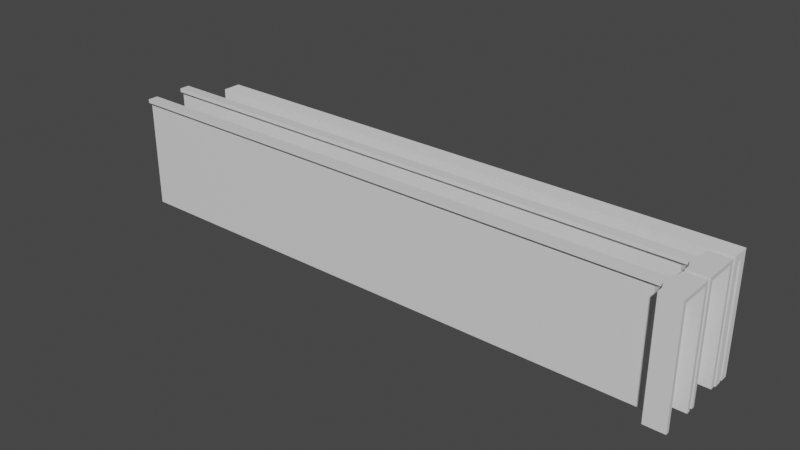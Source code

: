 # Source: A02_Suporte_Prateleira_Consul_240.blend  (saved by Blender 2.92.15; exported with 4.5.12 LTS)
import bpy
from mathutils import Matrix  # noqa: F401  (used for matrix-valued properties, if any)

bpy.ops.wm.read_factory_settings(use_empty=True)
scene = bpy.context.scene
scene.name = 'Scene'

# ---- collections
col_collection_001 = bpy.data.collections.new('Collection.001'); scene.collection.children.link(col_collection_001)

# ---- materials (node trees are filled in below, after node groups)
mat_material = bpy.data.materials.new('Material')
mat_material.alpha_threshold = 0.0
mat_material.use_transparent_shadow = False
mat_material.line_color = (0.0, 0.0, 0.0, 1.0)
mat_material_001 = bpy.data.materials.new('Material.001')
mat_material_001.alpha_threshold = 0.0
mat_material_001.use_transparent_shadow = False
mat_material_001.line_color = (0.0, 0.0, 0.0, 1.0)

# ---- material node trees
mat_material.use_nodes = True; mat_material.node_tree.nodes.clear()
_N = mat_material.node_tree.nodes; _L = mat_material.node_tree.links
n0 = _N.new('ShaderNodeOutputMaterial'); n0.name = 'Material Output'; n0.location = (300, 300)
n1 = _N.new('ShaderNodeBsdfPrincipled'); n1.name = 'Principled BSDF'; n1.location = (10, 300)
n1.distribution = 'GGX'
n1.subsurface_method = 'BURLEY'
n1.inputs[2].default_value = 0.4
n1.inputs[3].default_value = 1.45
n1.inputs[27].default_value = (0.0, 0.0, 0.0, 1.0)
n1.inputs[28].default_value = 1.0
_L.new(n1.outputs[0], n0.inputs[0])
n0.is_active_output = True
mat_material_001.use_nodes = True; mat_material_001.node_tree.nodes.clear()
_N = mat_material_001.node_tree.nodes; _L = mat_material_001.node_tree.links
n0 = _N.new('ShaderNodeOutputMaterial'); n0.name = 'Material Output'; n0.location = (300, 300)
n1 = _N.new('ShaderNodeBsdfPrincipled'); n1.name = 'Principled BSDF'; n1.location = (10, 300)
n1.distribution = 'GGX'
n1.subsurface_method = 'BURLEY'
n1.inputs[2].default_value = 0.4
n1.inputs[3].default_value = 1.45
n1.inputs[27].default_value = (0.0, 0.0, 0.0, 1.0)
n1.inputs[28].default_value = 1.0
_L.new(n1.outputs[0], n0.inputs[0])
n0.is_active_output = True

# ---- world
world_world = bpy.data.worlds.new('World'); scene.world = world_world
world_world.use_nodes = True; world_world.node_tree.nodes.clear()
_N = world_world.node_tree.nodes; _L = world_world.node_tree.links
n0 = _N.new('ShaderNodeOutputWorld'); n0.name = 'World Output'; n0.location = (300, 300)
n1 = _N.new('ShaderNodeBackground'); n1.name = 'Background'; n1.location = (10, 300)
n1.inputs[0].default_value = (0.05088, 0.05088, 0.05088, 1.0)
_L.new(n1.outputs[0], n0.inputs[0])
n0.is_active_output = True
world_world.color = (0.05088, 0.05088, 0.05088)
world_world.use_sun_shadow = False
world_world.sun_shadow_jitter_overblur = 0.0

# ---- meshes
me_cube_002 = bpy.data.meshes.new('Cube.002')
me_cube_002.from_pydata([(-2.98e-08, -1.0, 0.0), (-2.98e-08, -1.0, -3.1), (-2.98e-08, 5.96e-08, 0.0), (-2.98e-08, -1.788e-07, -3.1), (0.55, -0.175, -3.1), (0.825, -0.45, -3.1), (-2.98e-08, -0.9, -3.1), (-2.98e-08, -0.9, -0.1), (0.5888, -0.7262, -3.1), (0.6425, -0.6425, -3.1), (-2.98e-08, -0.1, -0.1), (-2.98e-08, -0.1, -3.1), (0.7263, -0.5887, -3.1), (16.0, -0.55, -3.1), (16.0, -0.6425, 2.384e-07), (16.0, -0.6425, -0.1), (0.55, -1.0, -3.1), (0.825, -0.55, -3.1), (0.55, -0.825, -3.1), (16.0, -0.55, -0.1), (0.55, 5.96e-08, 0.0), (0.55, -1.0, 0.0), (16.0, -0.55, 0.0), (16.0, -0.45, 0.0), (0.55, -0.825, 0.0), (0.825, -0.55, 0.0), (0.55, -0.825, -0.1), (0.825, -0.55, -0.1), (0.7263, -0.5887, -0.1), (0.6425, -0.6425, -0.1), (0.5888, -0.7262, -0.1), (0.7263, -0.5887, -2.384e-07), (0.6425, -0.6425, -2.384e-07), (0.5888, -0.7262, -2.384e-07), (0.825, -0.45, 0.0), (0.825, -0.45, -0.1), (0.55, -0.175, 0.0), (0.55, -0.175, -0.1), (0.7263, -0.4112, 0.0), (0.7263, -0.4112, -0.1), (0.6425, -0.3575, -0.1), (0.6425, -0.3575, 0.0), (0.5888, -0.2737, 0.0), (0.5888, -0.2737, -0.1), (16.0, -0.45, -0.1), (0.7263, -0.4112, -3.1), (0.6425, -0.3575, -3.1), (0.5888, -0.2737, -3.1), (0.55, 5.96e-08, -3.1), (16.0, -0.45, -3.1), (16.0, -0.3575, 2.384e-07), (16.0, -0.3575, -0.1), (0.45, -0.1, -3.1), (0.45, -0.9, -3.1), (0.45, -0.1, -0.1), (0.45, -0.9, -0.1)], [], [(2, 0, 21, 24, 33, 32, 31, 25, 22, 23, 34, 38, 41, 42, 36, 20), (2, 3, 11, 10, 7, 6, 1, 0), (19, 44, 49, 13), (39, 35, 5, 45), (40, 39, 45, 46), (29, 28, 12, 9), (30, 29, 9, 8), (26, 30, 8, 18), (28, 27, 17, 12), (29, 30, 33, 32), (28, 29, 32, 31), (27, 28, 31, 25), (24, 33, 30, 26), (34, 35, 39, 38), (40, 41, 38, 39), (40, 43, 42, 41), (37, 36, 42, 43), (37, 43, 47, 4), (43, 40, 46, 47), (14, 32, 29, 15), (22, 25, 31, 32, 14), (27, 19, 13, 17), (3, 2, 20, 48), (15, 29, 28, 27, 19), (16, 21, 0, 1), (51, 40, 41, 50), (22, 14, 15, 19), (22, 23, 44, 19), (44, 51, 50, 23), (5, 35, 44, 49), (35, 39, 40, 51, 44), (41, 38, 34, 23, 50), (26, 18, 16, 21, 24), (37, 4, 48, 20, 36), (52, 53, 55, 54), (11, 52, 54, 10), (7, 10, 54, 55), (7, 55, 53, 6), (47, 46, 45, 5, 49, 13, 17, 12, 9, 8, 18, 16, 1, 6, 53, 52, 11, 3, 48, 4)])
_uv = me_cube_002.uv_layers.new(name='UVMap')
_uv.uv.foreach_set('vector', [0.0, 0.0, 0.0, 0.0, 0.0, 0.0, 0.0, 0.0, 0.0, 0.0, 0.0, 0.0, 0.0, 0.0, 0.0, 0.0, 0.0, 0.0, 0.0, 0.0, 0.0, 0.0, 0.0, 0.0, 0.0, 0.0, 0.0, 0.0, 0.0, 0.0, 0.0, 0.0, 0.0, 0.0, 0.0, 0.0, 0.0, 0.0, 0.0, 0.0, 0.0, 0.0, 0.0, 0.0, 0.0, 0.0, 0.0, 0.0, 0.0, 0.0, 0.0, 0.0, 0.0, 0.0, 0.0, 0.0, 0.0, 0.0, 0.0, 0.0, 0.0, 0.0, 0.0, 0.0, 0.0, 0.0, 0.0, 0.0, 0.0, 0.0, 0.0, 0.0, 0.0, 0.0, 0.0, 0.0, 0.0, 0.0, 0.0, 0.0, 0.0, 0.0, 0.0, 0.0, 0.0, 0.0, 0.0, 0.0, 0.0, 0.0, 0.0, 0.0, 0.0, 0.0, 0.0, 0.0, 0.0, 0.0, 0.0, 0.0, 0.0, 0.0, 0.0, 0.0, 0.0, 0.0, 0.0, 0.0, 0.0, 0.0, 0.0, 0.0, 0.0, 0.0, 0.0, 0.0, 0.0, 0.0, 0.0, 0.0, 0.0, 0.0, 0.0, 0.0, 0.0, 0.0, 0.0, 0.0, 0.0, 0.0, 0.0, 0.0, 0.0, 0.0, 0.0, 0.0, 0.0, 0.0, 0.0, 0.0, 0.0, 0.0, 0.0, 0.0, 0.0, 0.0, 0.0, 0.0, 0.0, 0.0, 0.0, 0.0, 0.0, 0.0, 0.0, 0.0, 0.0, 0.0, 0.0, 0.0, 0.0, 0.0, 0.0, 0.0, 0.0, 0.0, 0.0, 0.0, 0.0, 0.0, 0.0, 0.0, 0.0, 0.0, 0.0, 0.0, 0.0, 0.0, 0.0, 0.0, 0.0, 0.0, 0.0, 0.0, 0.0, 0.0, 0.0, 0.0, 0.0, 0.0, 0.0, 0.0, 0.0, 0.0, 0.0, 0.0, 0.0, 0.0, 0.0, 0.0, 0.0, 0.0, 0.0, 0.0, 0.0, 0.0, 0.0, 0.0, 0.0, 0.0, 0.0, 0.0, 0.0, 0.0, 0.0, 0.0, 0.0, 0.0, 0.0, 0.0, 0.0, 0.0, 0.0, 0.0, 0.0, 0.0, 0.0, 0.0, 0.0, 0.0, 0.0, 0.0, 0.0, 0.0, 0.0, 0.0, 0.0, 0.0, 0.0, 0.0, 0.0, 0.0, 0.0, 0.0, 0.0, 0.0, 0.0, 0.0, 0.0, 0.0, 0.0, 0.0, 0.0, 0.0, 0.0, 0.0, 0.0, 0.0, 0.0, 0.0, 0.0, 0.0, 0.0, 0.0, 0.0, 0.0, 0.0, 0.0, 0.0, 0.0, 0.0, 0.0, 0.0, 0.0, 0.0, 0.0, 0.0, 0.0, 0.0, 0.0, 0.0, 0.0, 0.0, 0.0, 0.0, 0.0, 0.0, 0.0, 0.0, 0.0, 0.0, 0.0, 0.0, 0.0, 0.0, 0.0, 0.0, 0.0, 0.0, 0.0, 0.0, 0.0, 0.0, 0.0, 0.0, 0.0, 0.0, 0.0, 0.0, 0.0, 0.0, 0.0, 0.0, 0.0, 0.0, 0.0, 0.0, 0.0, 0.0, 0.0, 0.0, 0.0, 0.0, 0.0, 0.0, 0.0, 0.0, 0.0, 0.0, 0.0, 0.0, 0.0, 0.0, 0.0, 0.0, 0.0, 0.0, 0.0, 0.0, 0.0, 0.0, 0.0, 0.0, 0.0, 0.0, 0.0, 0.0, 0.0, 0.0, 0.0, 0.0, 0.0, 0.0, 0.0, 0.0, 0.0, 0.0, 0.0, 0.0, 0.0, 0.0, 0.0, 0.0, 0.0, 0.0, 0.0, 0.0, 0.0, 0.0, 0.0, 0.0, 0.0, 0.0, 0.0, 0.0, 0.0, 0.0, 0.0, 0.0, 0.0, 0.0, 0.0, 0.0, 0.0, 0.0, 0.0, 0.0, 0.0])
me_cube_002.materials.append(mat_material)
me_cube_002.use_remesh_preserve_volume = False
me_cube_002.use_remesh_preserve_attributes = False
me_cube_002.use_mirror_vertex_groups = False
me_cube_002.update()
me_cube_003 = bpy.data.meshes.new('Cube.003')
me_cube_003.from_pydata([(-2.98e-08, -1.0, 0.0), (-2.98e-08, -1.0, -3.1), (-2.98e-08, 0.0, 0.0), (-2.98e-08, -2.384e-07, -3.1), (0.55, -0.175, -3.1), (0.825, -0.45, -3.1), (-2.98e-08, -0.9, -3.1), (-2.98e-08, -0.9, -0.1), (0.5888, -0.7262, -3.1), (0.6425, -0.6425, -3.1), (-2.98e-08, -0.1, -0.1), (-2.98e-08, -0.1, -3.1), (0.7263, -0.5888, -3.1), (16.0, -0.55, -3.1), (16.0, -0.6425, 2.384e-07), (16.0, -0.6425, -0.1), (0.55, -1.0, -3.1), (0.825, -0.55, -3.1), (0.55, -0.825, -3.1), (16.0, -0.55, -0.1), (0.55, 0.0, 0.0), (0.55, -1.0, 0.0), (16.0, -0.55, 0.0), (16.0, -0.45, 0.0), (0.55, -0.825, 0.0), (0.825, -0.55, 0.0), (0.55, -0.825, -0.1), (0.825, -0.55, -0.1), (0.7263, -0.5888, -0.1), (0.6425, -0.6425, -0.1), (0.5888, -0.7262, -0.1), (0.7263, -0.5888, -2.384e-07), (0.6425, -0.6425, -2.384e-07), (0.5888, -0.7262, -2.384e-07), (0.825, -0.45, 0.0), (0.825, -0.45, -0.1), (0.55, -0.175, 0.0), (0.55, -0.175, -0.1), (0.7263, -0.4112, 0.0), (0.7263, -0.4112, -0.1), (0.6425, -0.3575, -0.1), (0.6425, -0.3575, 0.0), (0.5888, -0.2737, 0.0), (0.5888, -0.2737, -0.1), (16.0, -0.45, -0.1), (0.7263, -0.4112, -3.1), (0.6425, -0.3575, -3.1), (0.5888, -0.2737, -3.1), (0.55, 0.0, -3.1), (16.0, -0.45, -3.1), (16.0, -0.3575, 2.384e-07), (16.0, -0.3575, -0.1), (0.45, -0.1, -3.1), (0.45, -0.9, -3.1), (0.45, -0.1, -0.1), (0.45, -0.9, -0.1)], [], [(2, 0, 21, 24, 33, 32, 31, 25, 22, 23, 34, 38, 41, 42, 36, 20), (2, 3, 11, 10, 7, 6, 1, 0), (19, 44, 49, 13), (39, 35, 5, 45), (40, 39, 45, 46), (29, 28, 12, 9), (30, 29, 9, 8), (26, 30, 8, 18), (28, 27, 17, 12), (29, 30, 33, 32), (28, 29, 32, 31), (27, 28, 31, 25), (24, 33, 30, 26), (34, 35, 39, 38), (40, 41, 38, 39), (40, 43, 42, 41), (37, 36, 42, 43), (37, 43, 47, 4), (43, 40, 46, 47), (14, 32, 29, 15), (22, 25, 31, 32, 14), (27, 19, 13, 17), (3, 2, 20, 48), (15, 29, 28, 27, 19), (16, 21, 0, 1), (51, 40, 41, 50), (22, 14, 15, 19), (22, 23, 44, 19), (44, 51, 50, 23), (5, 35, 44, 49), (35, 39, 40, 51, 44), (41, 38, 34, 23, 50), (26, 18, 16, 21, 24), (37, 4, 48, 20, 36), (52, 53, 55, 54), (11, 52, 54, 10), (7, 10, 54, 55), (7, 55, 53, 6), (47, 46, 45, 5, 49, 13, 17, 12, 9, 8, 18, 16, 1, 6, 53, 52, 11, 3, 48, 4)])
_uv = me_cube_003.uv_layers.new(name='UVMap')
_uv.uv.foreach_set('vector', [0.0, 0.0, 0.0, 0.0, 0.0, 0.0, 0.0, 0.0, 0.0, 0.0, 0.0, 0.0, 0.0, 0.0, 0.0, 0.0, 0.0, 0.0, 0.0, 0.0, 0.0, 0.0, 0.0, 0.0, 0.0, 0.0, 0.0, 0.0, 0.0, 0.0, 0.0, 0.0, 0.0, 0.0, 0.0, 0.0, 0.0, 0.0, 0.0, 0.0, 0.0, 0.0, 0.0, 0.0, 0.0, 0.0, 0.0, 0.0, 0.0, 0.0, 0.0, 0.0, 0.0, 0.0, 0.0, 0.0, 0.0, 0.0, 0.0, 0.0, 0.0, 0.0, 0.0, 0.0, 0.0, 0.0, 0.0, 0.0, 0.0, 0.0, 0.0, 0.0, 0.0, 0.0, 0.0, 0.0, 0.0, 0.0, 0.0, 0.0, 0.0, 0.0, 0.0, 0.0, 0.0, 0.0, 0.0, 0.0, 0.0, 0.0, 0.0, 0.0, 0.0, 0.0, 0.0, 0.0, 0.0, 0.0, 0.0, 0.0, 0.0, 0.0, 0.0, 0.0, 0.0, 0.0, 0.0, 0.0, 0.0, 0.0, 0.0, 0.0, 0.0, 0.0, 0.0, 0.0, 0.0, 0.0, 0.0, 0.0, 0.0, 0.0, 0.0, 0.0, 0.0, 0.0, 0.0, 0.0, 0.0, 0.0, 0.0, 0.0, 0.0, 0.0, 0.0, 0.0, 0.0, 0.0, 0.0, 0.0, 0.0, 0.0, 0.0, 0.0, 0.0, 0.0, 0.0, 0.0, 0.0, 0.0, 0.0, 0.0, 0.0, 0.0, 0.0, 0.0, 0.0, 0.0, 0.0, 0.0, 0.0, 0.0, 0.0, 0.0, 0.0, 0.0, 0.0, 0.0, 0.0, 0.0, 0.0, 0.0, 0.0, 0.0, 0.0, 0.0, 0.0, 0.0, 0.0, 0.0, 0.0, 0.0, 0.0, 0.0, 0.0, 0.0, 0.0, 0.0, 0.0, 0.0, 0.0, 0.0, 0.0, 0.0, 0.0, 0.0, 0.0, 0.0, 0.0, 0.0, 0.0, 0.0, 0.0, 0.0, 0.0, 0.0, 0.0, 0.0, 0.0, 0.0, 0.0, 0.0, 0.0, 0.0, 0.0, 0.0, 0.0, 0.0, 0.0, 0.0, 0.0, 0.0, 0.0, 0.0, 0.0, 0.0, 0.0, 0.0, 0.0, 0.0, 0.0, 0.0, 0.0, 0.0, 0.0, 0.0, 0.0, 0.0, 0.0, 0.0, 0.0, 0.0, 0.0, 0.0, 0.0, 0.0, 0.0, 0.0, 0.0, 0.0, 0.0, 0.0, 0.0, 0.0, 0.0, 0.0, 0.0, 0.0, 0.0, 0.0, 0.0, 0.0, 0.0, 0.0, 0.0, 0.0, 0.0, 0.0, 0.0, 0.0, 0.0, 0.0, 0.0, 0.0, 0.0, 0.0, 0.0, 0.0, 0.0, 0.0, 0.0, 0.0, 0.0, 0.0, 0.0, 0.0, 0.0, 0.0, 0.0, 0.0, 0.0, 0.0, 0.0, 0.0, 0.0, 0.0, 0.0, 0.0, 0.0, 0.0, 0.0, 0.0, 0.0, 0.0, 0.0, 0.0, 0.0, 0.0, 0.0, 0.0, 0.0, 0.0, 0.0, 0.0, 0.0, 0.0, 0.0, 0.0, 0.0, 0.0, 0.0, 0.0, 0.0, 0.0, 0.0, 0.0, 0.0, 0.0, 0.0, 0.0, 0.0, 0.0, 0.0, 0.0, 0.0, 0.0, 0.0, 0.0, 0.0, 0.0, 0.0, 0.0, 0.0, 0.0, 0.0, 0.0, 0.0, 0.0, 0.0, 0.0, 0.0, 0.0, 0.0, 0.0, 0.0, 0.0, 0.0, 0.0, 0.0, 0.0, 0.0, 0.0, 0.0, 0.0, 0.0, 0.0, 0.0, 0.0, 0.0, 0.0, 0.0, 0.0, 0.0, 0.0, 0.0, 0.0, 0.0, 0.0, 0.0, 0.0, 0.0, 0.0, 0.0, 0.0, 0.0, 0.0, 0.0, 0.0])
me_cube_003.materials.append(mat_material_001)
me_cube_003.use_remesh_preserve_volume = False
me_cube_003.use_remesh_preserve_attributes = False
me_cube_003.use_mirror_vertex_groups = False
me_cube_003.update()
me_cube_005 = bpy.data.meshes.new('Cube.005')
me_cube_005.from_pydata([(4.768e-07, -2.384e-07, 0.2), (4.768e-07, 7.153e-07, 3.2), (4.768e-07, 2.143, 0.2), (4.768e-07, 2.143, 3.2), (15.0, -2.384e-07, 0.2), (15.0, 7.153e-07, 3.2), (15.0, 2.143, 0.2), (15.0, 2.143, 3.2), (4.768e-07, 0.7714, 0.2), (4.768e-07, 0.9, 3.2), (15.0, 0.7714, 0.2), (15.0, 0.9, 3.2), (4.768e-07, 1.243, 3.2), (15.0, 1.371, 0.2), (4.768e-07, 1.371, 0.2), (15.0, 1.243, 3.2), (4.768e-07, -2.384e-07, -1.192e-07), (4.768e-07, 2.143, -1.192e-07), (15.0, -2.384e-07, -1.192e-07), (15.0, 2.143, -1.192e-07), (4.768e-07, 0.8571, -1.192e-07), (15.0, 0.8571, -1.192e-07), (15.0, 1.286, -1.192e-07), (4.768e-07, 1.286, -1.192e-07)], [], [(14, 12, 3, 2), (2, 3, 7, 6), (10, 11, 5, 4), (4, 5, 1, 0), (6, 13, 22, 19), (11, 9, 1, 5), (13, 15, 12, 14), (0, 8, 20, 16), (14, 8, 10, 13), (0, 1, 9, 8), (6, 7, 15, 13), (14, 2, 17, 23), (7, 3, 12, 15), (9, 11, 10, 8), (20, 21, 18, 16), (23, 22, 21, 20), (17, 19, 22, 23), (10, 4, 18, 21), (8, 14, 23, 20), (13, 10, 21, 22), (4, 0, 16, 18), (2, 6, 19, 17)])
_uv = me_cube_005.uv_layers.new(name='UVMap')
_uv.uv.foreach_set('vector', [0.375, 0.25, 0.625, 0.25, 0.625, 0.25, 0.375, 0.25, 0.375, 0.25, 0.625, 0.25, 0.625, 0.5, 0.375, 0.5, 0.375, 0.6927, 0.625, 0.6927, 0.625, 0.75, 0.375, 0.75, 0.375, 0.75, 0.625, 0.75, 0.625, 1.0, 0.375, 1.0, 0.375, 0.5, 0.375, 0.5, 0.375, 0.5, 0.375, 0.5, 0.625, 0.6927, 0.875, 0.6927, 0.875, 0.75, 0.625, 0.75, 0.375, 0.5, 0.625, 0.5, 0.875, 0.5, 0.375, 0.25, 0.375, 0.0, 0.375, 0.05729, 0.375, 0.05729, 0.375, 0.0, 0.375, 0.25, 0.375, 0.05729, 0.375, 0.6927, 0.375, 0.5, 0.375, 0.0, 0.625, 0.0, 0.625, 0.05729, 0.375, 0.05729, 0.375, 0.5, 0.625, 0.5, 0.625, 0.5, 0.375, 0.5, 0.375, 0.25, 0.375, 0.25, 0.375, 0.25, 0.375, 0.25, 0.625, 0.5, 0.875, 0.5, 0.875, 0.5, 0.625, 0.5, 0.625, 0.05729, 0.625, 0.6927, 0.375, 0.6927, 0.375, 0.05729, 0.125, 0.6927, 0.375, 0.6927, 0.375, 0.75, 0.125, 0.75, 0.125, 0.5, 0.375, 0.5, 0.375, 0.6927, 0.125, 0.6927, 0.125, 0.5, 0.375, 0.5, 0.375, 0.5, 0.125, 0.5, 0.375, 0.6927, 0.375, 0.75, 0.375, 0.75, 0.375, 0.6927, 0.375, 0.05729, 0.375, 0.25, 0.375, 0.25, 0.375, 0.05729, 0.375, 0.5, 0.375, 0.6927, 0.375, 0.6927, 0.375, 0.5, 0.375, 0.75, 0.375, 1.0, 0.375, 1.0, 0.375, 0.75, 0.375, 0.25, 0.375, 0.5, 0.375, 0.5, 0.375, 0.25])
me_cube_005.use_remesh_fix_poles = True
me_cube_005.use_remesh_preserve_attributes = False
me_cube_005.use_mirror_vertex_groups = False
me_cube_005.update()

# ---- objects
ob_suporte_um = bpy.data.objects.new('Suporte_Um', me_cube_002)
ob_suoprte_dois = bpy.data.objects.new('Suoprte_Dois', me_cube_003)
ob_clipe = bpy.data.objects.new('Clipe', me_cube_005)

# ---- transforms, parenting, visibility, modifiers, constraints
ob_suporte_um.location = (0.0, 1.1, 0.0)
ob_suporte_um.rotation_euler = (3.142, 3.142, 0.0)
ob_suporte_um.lock_rotations_4d = False
ob_suporte_um.empty_display_type = 'ARROWS'
ob_suporte_um.lineart.crease_threshold = 0.0
ob_suoprte_dois.location = (0.0, 0.0, 0.0)
ob_suoprte_dois.rotation_euler = (3.142, 3.142, 0.0)
ob_suoprte_dois.lock_rotations_4d = False
ob_suoprte_dois.empty_display_type = 'ARROWS'
ob_suoprte_dois.lineart.crease_threshold = 0.0
ob_clipe.location = (0.0, 2.2, 0.0)
ob_clipe.rotation_euler = (0.0, 3.142, 0.0)
ob_clipe.scale = (1.0, 0.2333, 0.9833)
ob_clipe.lineart.crease_threshold = 0.0

# ---- collection membership
col_collection_001.objects.link(ob_suporte_um)
col_collection_001.objects.link(ob_suoprte_dois)
col_collection_001.objects.link(ob_clipe)

# ---- scene / render settings (as saved in the file)
scene.frame_start = 1; scene.frame_end = 250; scene.frame_set(1)
scene.render.engine = 'BLENDER_EEVEE_NEXT'
scene.cycles.use_denoising = False
scene.cycles.samples = 128
scene.cycles.sampling_pattern = 'TABULATED_SOBOL'
scene.cycles.use_adaptive_sampling = False
scene.cycles.use_light_tree = False
scene.view_settings.view_transform = 'Filmic'
scene.unit_settings.scale_length = 0.01
bpy.context.view_layer.update()

# ---- added for rendering (the .blend has no active camera and no usable light): camera, sun
cam_auto = bpy.data.cameras.new('AutoCamera')
cam_auto.lens = 50.0
cam_auto.sensor_width = 36.0
cam_auto.clip_end = 1000.0
ob_auto_camera = bpy.data.objects.new('AutoCamera', cam_auto)
scene.collection.objects.link(ob_auto_camera)
ob_auto_camera.location = (7.29258, -17.0011, 10.6607)
ob_auto_camera.rotation_euler = (1.09748, -7.21219e-08, 0.694738)
scene.camera = ob_auto_camera
light_auto_sun = bpy.data.lights.new('AutoSun', 'SUN')
light_auto_sun.energy = 3.0
light_auto_sun.angle = 0.0523599
ob_auto_sun = bpy.data.objects.new('AutoSun', light_auto_sun)
scene.collection.objects.link(ob_auto_sun)
ob_auto_sun.rotation_euler = (0.872665, 0.174533, 0.523599)
bpy.context.view_layer.update()
